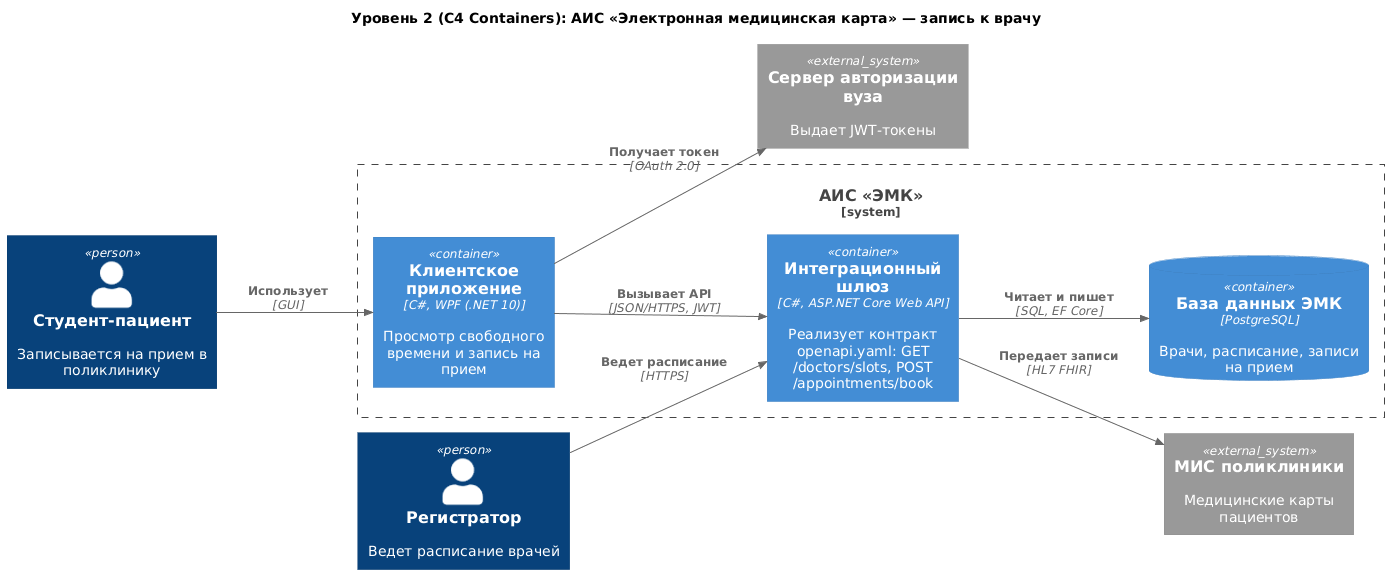

The diagram above was rendered by PlantUML. Its source (embedded in the PNG):
@startuml
!include https://raw.githubusercontent.com/plantuml-stdlib/C4-PlantUML/master/C4_Container.puml
LAYOUT_LEFT_RIGHT()
title Уровень 2 (C4 Containers): АИС «Электронная медицинская карта» — запись к врачу

Person(student, "Студент-пациент", "Записывается на прием в поликлинику")
Person(registrar, "Регистратор", "Ведет расписание врачей")

System_Boundary(emk, "АИС «ЭМК»") {
  Container(desktop, "Клиентское приложение", "C#, WPF (.NET 10)", "Просмотр свободного времени и запись на прием")
  Container(gateway, "Интеграционный шлюз", "C#, ASP.NET Core Web API", "Реализует контракт openapi.yaml: GET /doctors/slots, POST /appointments/book")
  ContainerDb(db, "База данных ЭМК", "PostgreSQL", "Врачи, расписание, записи на прием")
}
System_Ext(idp, "Сервер авторизации вуза", "Выдает JWT-токены")
System_Ext(mis, "МИС поликлиники", "Медицинские карты пациентов")

Rel(student, desktop, "Использует", "GUI")
Rel(registrar, gateway, "Ведет расписание", "HTTPS")
Rel(desktop, idp, "Получает токен", "OAuth 2.0")
Rel(desktop, gateway, "Вызывает API", "JSON/HTTPS, JWT")
Rel(gateway, db, "Читает и пишет", "SQL, EF Core")
Rel(gateway, mis, "Передает записи", "HL7 FHIR")
@enduml